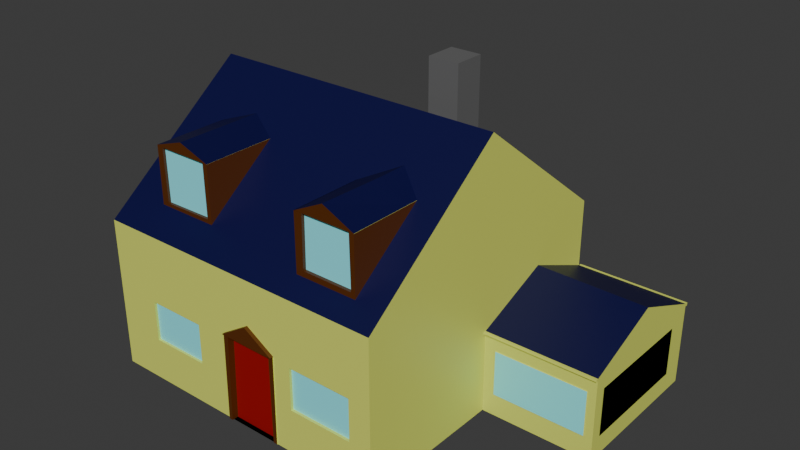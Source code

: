 # Source: FamHouse.blend  (saved by Blender 4.5.90; exported with 4.5.12 LTS)
import bpy
from mathutils import Matrix  # noqa: F401  (used for matrix-valued properties, if any)

bpy.ops.wm.read_factory_settings(use_empty=True)
scene = bpy.context.scene
scene.name = 'Scene'

# ---- collections
col_collection = bpy.data.collections.new('Collection'); scene.collection.children.link(col_collection)

# ---- materials (node trees are filled in below, after node groups)
mat_material = bpy.data.materials.new('Material')
mat_material.alpha_threshold = 0.0
mat_material.roughness = 0.5
mat_material.line_color = (0.0, 0.0, 0.0, 1.0)
mat_window = bpy.data.materials.new('Window')
mat_material_001 = bpy.data.materials.new('Material.001')
mat_stone = bpy.data.materials.new('Stone')
mat_material_002 = bpy.data.materials.new('Material.002')
mat_door = bpy.data.materials.new('Door')

# ---- material node trees
mat_material.use_nodes = True; mat_material.node_tree.nodes.clear()
_N = mat_material.node_tree.nodes; _L = mat_material.node_tree.links
n0 = _N.new('ShaderNodeOutputMaterial'); n0.name = 'Material Output'; n0.location = (200, 100)
n1 = _N.new('ShaderNodeBsdfPrincipled'); n1.name = 'Principled BSDF'; n1.location = (-200, 100)
n1.inputs[0].default_value = (0.7353, 0.8004, 0.1391, 1.0)
n1.inputs[3].default_value = 1.45
_L.new(n1.outputs[0], n0.inputs[0])
n0.is_active_output = True
mat_window.use_nodes = True; mat_window.node_tree.nodes.clear()
_N = mat_window.node_tree.nodes; _L = mat_window.node_tree.links
n0 = _N.new('ShaderNodeBsdfPrincipled'); n0.name = 'Principled BSDF'; n0.location = (-200, 100)
n0.inputs[0].default_value = (0.2541, 0.9216, 1.0, 1.0)
n1 = _N.new('ShaderNodeOutputMaterial'); n1.name = 'Material Output'; n1.location = (200, 100)
_L.new(n0.outputs[0], n1.inputs[0])
n1.is_active_output = True
mat_material_001.use_nodes = True; mat_material_001.node_tree.nodes.clear()
_N = mat_material_001.node_tree.nodes; _L = mat_material_001.node_tree.links
n0 = _N.new('ShaderNodeBsdfPrincipled'); n0.name = 'Principled BSDF'; n0.location = (-200, 100)
n0.inputs[0].default_value = (0.1022, 0.02519, 0.0, 1.0)
n1 = _N.new('ShaderNodeOutputMaterial'); n1.name = 'Material Output'; n1.location = (200, 100)
_L.new(n0.outputs[0], n1.inputs[0])
n1.is_active_output = True
mat_stone.use_nodes = True; mat_stone.node_tree.nodes.clear()
_N = mat_stone.node_tree.nodes; _L = mat_stone.node_tree.links
n0 = _N.new('ShaderNodeBsdfPrincipled'); n0.name = 'Principled BSDF'; n0.location = (-200, 100)
n0.inputs[0].default_value = (0.1356, 0.1356, 0.1356, 1.0)
n1 = _N.new('ShaderNodeOutputMaterial'); n1.name = 'Material Output'; n1.location = (200, 100)
_L.new(n0.outputs[0], n1.inputs[0])
n1.is_active_output = True
mat_material_002.use_nodes = True; mat_material_002.node_tree.nodes.clear()
_N = mat_material_002.node_tree.nodes; _L = mat_material_002.node_tree.links
n0 = _N.new('ShaderNodeBsdfPrincipled'); n0.name = 'Principled BSDF'; n0.location = (-200, 100)
n0.inputs[0].default_value = (0.0, 0.0, 0.05448, 1.0)
n1 = _N.new('ShaderNodeOutputMaterial'); n1.name = 'Material Output'; n1.location = (200, 100)
_L.new(n0.outputs[0], n1.inputs[0])
n1.is_active_output = True
mat_door.use_nodes = True; mat_door.node_tree.nodes.clear()
_N = mat_door.node_tree.nodes; _L = mat_door.node_tree.links
n0 = _N.new('ShaderNodeBsdfPrincipled'); n0.name = 'Principled BSDF'; n0.location = (-200, 100)
n0.inputs[0].default_value = (0.3505, 0.002256, 0.0, 1.0)
n1 = _N.new('ShaderNodeOutputMaterial'); n1.name = 'Material Output'; n1.location = (200, 100)
_L.new(n0.outputs[0], n1.inputs[0])
n1.is_active_output = True

# ---- world
world_world = bpy.data.worlds.new('World'); scene.world = world_world
world_world.use_nodes = True; world_world.node_tree.nodes.clear()
_N = world_world.node_tree.nodes; _L = world_world.node_tree.links
n0 = _N.new('ShaderNodeOutputWorld'); n0.name = 'World Output'; n0.location = (200, 100)
n1 = _N.new('ShaderNodeBackground'); n1.name = 'Background'; n1.location = (-200, 100)
n1.inputs[0].default_value = (0.05088, 0.05088, 0.05088, 1.0)
_L.new(n1.outputs[0], n0.inputs[0])
n0.is_active_output = True
world_world.color = (0.05088, 0.05088, 0.05088)
world_world.sun_shadow_jitter_overblur = 0.0

# ---- meshes
me_cube = bpy.data.meshes.new('Cube')
me_cube.from_pydata([(1.0, 1.0, 1.0), (1.0, 1.0, -1.0), (1.0, -1.0, 1.0), (1.0, -1.0, -1.0), (-1.0, 1.0, 1.0), (-1.0, 1.0, -1.0), (-1.0, -1.0, 1.0), (-1.0, -1.0, -1.0), (1.0, 0.001147, -1.0), (1.0, 1.0, 0.06462), (1.0, -0.0007902, 0.0711), (1.736, 1.0, 0.06462), (1.736, 1.0, -1.0), (1.736, 0.001147, -1.0), (1.736, -0.0007902, 0.0711), (1.736, 0.5006, 0.06785), (1.0, 0.5152, 0.06776), (1.0, 0.5159, 0.5157), (1.0, 1.001, 0.1), (1.736, 0.5013, 0.5158), (1.736, 1.001, 0.1), (1.736, -6.57e-05, 0.1), (1.0, -6.57e-05, 0.1), (1.736, -0.01675, 0.0727), (1.0, -0.01675, 0.0727), (1.736, -0.01602, 0.1016), (1.0, -0.01602, 0.1016), (1.736, 1.021, 0.06294), (1.0, 1.021, 0.06294), (1.736, 1.021, 0.09832), (1.0, 1.021, 0.09832), (-1.0, 0.0, -1.0), (1.0, 0.0, 1.0), (-1.0, 0.0, 1.0), (1.0, -1.0, 1.0), (-1.0, -1.0, 1.0), (1.0, 0.0, 2.536), (-1.0, 0.0, 2.536), (-1.0, 1.0, 1.0), (1.0, 1.0, 1.0), (0.3995, -0.884, 1.103), (0.3995, -0.884, 1.926), (0.3995, -0.4726, 1.103), (0.3995, -0.4726, 1.926), (0.8108, -0.884, 1.103), (0.8108, -0.884, 1.926), (0.8108, -0.4726, 1.103), (0.8108, -0.4726, 1.926), (0.6017, -0.884, 1.926), (0.3995, -0.884, 1.924), (0.3995, -0.4726, 1.924), (0.6182, -0.4726, 2.126), (0.8108, -0.4726, 1.929), (0.8108, -0.884, 1.929), (0.6017, -0.884, 2.126), (0.4549, -0.884, 1.926), (0.7769, -0.884, 1.926), (0.4504, -0.884, 1.253), (0.7835, -0.884, 1.248), (0.7769, -0.8631, 1.926), (0.6017, -0.8631, 1.926), (0.4549, -0.8631, 1.926), (0.4504, -0.8631, 1.253), (0.7835, -0.8631, 1.248), (0.3995, -0.2651, 1.926), (0.3995, -0.2651, 1.103), (0.8108, -0.2651, 1.103), (0.6182, -0.2651, 1.926), (0.8108, -0.2651, 1.926), (0.6182, -0.2651, 2.126), (0.8108, -0.2651, 1.929), (0.3995, -0.2651, 1.924), (-0.7245, -0.8367, 1.163), (-0.7245, -0.8367, 1.992), (-0.7245, -0.422, 1.163), (-0.7245, -0.422, 1.992), (-0.3098, -0.8367, 1.163), (-0.3098, -0.8367, 1.992), (-0.3098, -0.422, 1.163), (-0.3098, -0.422, 1.992), (-0.5203, -0.8367, 1.992), (0.4768, 0.1121, 2.039), (-0.7245, -0.8367, 2.006), (-0.7245, -0.422, 2.006), (-0.5182, -0.422, 2.141), (-0.3098, -0.422, 1.993), (-0.3098, -0.8367, 1.993), (-0.5203, -0.8367, 2.141), (-0.3437, -0.8367, 1.992), (-0.6809, -0.8367, 1.992), (-0.676, -0.8367, 1.296), (-0.3406, -0.8367, 1.305), (-0.3437, -0.8188, 1.992), (-0.5203, -0.8188, 1.992), (-0.6809, -0.8188, 1.992), (-0.676, -0.8188, 1.296), (-0.3406, -0.8188, 1.305), (-0.7245, -0.2388, 1.992), (-0.7245, -0.2388, 1.163), (-0.3098, -0.2388, 1.163), (-0.5182, -0.2388, 1.992), (-0.3098, -0.2388, 1.992), (-0.7245, -0.2388, 2.006), (-0.5182, -0.2388, 2.141), (-0.3098, -0.2388, 1.993), (0.4768, 0.1121, 2.439), (0.4768, 0.3121, 2.039), (0.4768, 0.3121, 2.439), (0.6768, 0.1121, 2.039), (0.6768, 0.1121, 2.439), (0.6768, 0.3121, 2.039), (0.6768, 0.3121, 2.439), (0.4768, 0.1121, 3.081), (0.4768, 0.3121, 3.081), (0.6768, 0.3121, 3.081), (0.6768, 0.1121, 3.081), (-0.06004, -1.0, -1.0), (0.2739, -1.0, -1.0), (-0.04217, -1.0, 0.1828), (0.2739, -1.0, 0.1782), (-0.07673, -1.0, 0.1839), (0.1132, -1.0, 0.4224), (0.3078, -1.0, 0.184), (-0.08567, -1.0, -1.0), (0.3013, -1.0, -1.0), (-0.06004, -0.9689, -1.0), (0.2739, -0.9689, -1.0), (-0.04217, -0.9689, 0.1828), (0.2739, -0.9689, 0.1782), (-0.08567, -1.011, -1.0), (-0.06004, -1.011, -1.0), (-0.04217, -1.011, 0.1828), (-0.07673, -1.011, 0.1839), (0.2739, -1.005, 0.1782), (0.2739, -1.005, -1.0), (0.3078, -1.005, 0.184), (0.3013, -1.005, -1.0), (-0.04217, -1.024, 0.1828), (0.2739, -1.024, 0.1782), (-0.07673, -1.024, 0.1839), (0.1132, -1.024, 0.4224), (0.3078, -1.024, 0.184), (-0.6985, -1.0, -0.4342), (-0.6985, -1.0, 0.09814), (-0.3037, -1.0, 0.09789), (-0.3039, -1.0, -0.4347), (-0.6985, -1.0, -0.4463), (-0.6985, -0.984, -0.4342), (-0.6985, -0.984, 0.09814), (-0.3037, -0.984, 0.09789), (-0.3039, -0.984, -0.4347), (0.4258, -1.0, 0.1418), (0.4258, -1.0, -0.4165), (0.8538, -1.0, -0.4171), (0.8538, -1.0, 0.1394), (0.4258, -0.9822, 0.1418), (0.4258, -0.9822, -0.4165), (0.8538, -0.9822, -0.4171), (0.8538, -0.9822, 0.1394), (1.68, -0.0001922, -0.7034), (1.68, -0.004144, -0.7034), (1.076, -0.0001922, -0.7034), (1.076, -0.004144, -0.7034), (1.68, -0.0004597, -0.1116), (1.68, -0.004412, -0.1116), (1.076, -0.0004597, -0.1116), (1.076, -0.004412, -0.1116), (1.736, 0.07707, -0.7471), (1.736, 0.07707, -0.7471), (1.736, 0.07707, -0.1035), (1.736, 0.07707, -0.1035), (1.736, 0.8547, -0.7471), (1.736, 0.8547, -0.7471), (1.736, 0.8547, -0.1035), (1.736, 0.8547, -0.1035)], [], [(0, 4, 38, 39), (3, 153, 152, 124), (31, 33, 4, 5), (5, 1, 8, 3, 124, 117, 116, 123, 7, 31), (8, 1, 12, 13), (5, 4, 0, 9, 1), (12, 11, 15, 14, 13), (8, 10, 16, 9, 0, 32, 2, 3), (10, 8, 13, 14), (16, 10, 22, 17), (1, 9, 11, 12), (18, 17, 19, 20), (14, 21, 25, 23), (19, 17, 22, 21), (18, 20, 29, 30), (15, 11, 20, 19), (9, 16, 17, 18), (14, 15, 19, 21), (24, 23, 25, 26), (10, 14, 23, 24), (21, 22, 26, 25), (22, 10, 24, 26), (27, 28, 30, 29), (20, 11, 27, 29), (9, 18, 30, 28), (11, 9, 28, 27), (7, 6, 33, 31), (32, 0, 39, 36), (36, 37, 35, 34), (39, 38, 37, 36), (6, 2, 34, 35), (33, 6, 35, 37), (4, 33, 37, 38), (2, 32, 36, 34), (40, 41, 43, 42), (47, 46, 66, 68), (46, 47, 45, 44), (44, 45, 56, 58, 57, 55, 41, 40), (42, 46, 44, 40), (48, 56, 45, 53, 54), (52, 51, 54, 53), (42, 43, 64, 65), (54, 51, 50, 49), (45, 47, 52, 53), (43, 50, 71, 64), (43, 41, 49, 50), (41, 55, 48, 54, 49), (61, 62, 63, 59, 60), (57, 58, 63, 62), (58, 56, 59, 63), (55, 57, 62, 61), (48, 55, 61, 60), (56, 48, 60, 59), (65, 64, 67, 68, 66), (68, 67, 69, 70), (67, 64, 71, 69), (46, 42, 65, 66), (52, 47, 68, 70), (50, 51, 69, 71), (51, 52, 70, 69), (72, 73, 75, 74), (84, 85, 104, 103), (78, 79, 77, 76), (76, 77, 88, 91, 90, 89, 73, 72), (74, 78, 76, 72), (75, 73, 82, 83), (85, 84, 87, 86), (83, 84, 103, 102), (87, 84, 83, 82), (73, 89, 80, 87, 82), (78, 74, 98, 99), (80, 88, 77, 86, 87), (77, 79, 85, 86), (94, 95, 96, 92, 93), (91, 88, 92, 96), (89, 90, 95, 94), (88, 80, 93, 92), (90, 91, 96, 95), (80, 89, 94, 93), (98, 97, 100, 101, 99), (100, 97, 102, 103), (101, 100, 103, 104), (85, 79, 101, 104), (74, 75, 97, 98), (75, 83, 102, 97), (79, 78, 99, 101), (81, 105, 107, 106), (106, 107, 111, 110), (110, 111, 109, 108), (108, 109, 105, 81), (106, 110, 108, 81), (109, 111, 114, 115), (114, 113, 112, 115), (107, 105, 112, 113), (105, 109, 115, 112), (111, 107, 113, 114), (119, 118, 127, 128), (126, 128, 127, 125), (122, 121, 140, 141), (116, 118, 131, 130), (119, 117, 134, 133), (116, 117, 126, 125), (117, 119, 128, 126), (118, 116, 125, 127), (132, 129, 130, 131), (123, 116, 130, 129), (118, 120, 132, 131), (120, 123, 129, 132), (136, 135, 133, 134), (117, 124, 136, 134), (124, 122, 135, 136), (122, 119, 133, 135), (138, 141, 140, 139, 137), (120, 118, 137, 139), (118, 119, 138, 137), (119, 122, 141, 138), (121, 120, 139, 140), (120, 144, 145, 142, 146, 7, 123), (146, 142, 7), (142, 145, 150, 147), (150, 149, 148, 147), (144, 143, 148, 149), (145, 144, 149, 150), (143, 142, 147, 148), (158, 155, 156, 157), (124, 152, 151, 154, 153, 3, 2, 6, 7, 142, 143, 144, 120, 121, 122), (154, 151, 155, 158), (152, 153, 157, 156), (153, 154, 158, 157), (151, 152, 156, 155), (159, 160, 162, 161), (161, 162, 166, 165), (165, 166, 164, 163), (163, 164, 160, 159), (161, 165, 163, 159), (166, 162, 160, 164), (167, 168, 170, 169), (169, 170, 174, 173), (173, 174, 172, 171), (171, 172, 168, 167), (169, 173, 171, 167), (174, 170, 168, 172)])
me_cube.polygons.foreach_set('material_index', [0, 0, 0, 0, 0, 0, 0, 0, 0, 0, 0, 4, 0, 4, 0, 0, 0, 0, 0, 0, 0, 0, 0, 0, 0, 0, 0, 0, 4, 4, 0, 0, 0, 0, 2, 2, 2, 2, 0, 2, 4, 2, 4, 0, 0, 0, 2, 1, 2, 2, 2, 0, 0, 0, 0, 0, 0, 0, 4, 4, 2, 4, 2, 2, 0, 0, 4, 4, 4, 2, 0, 2, 0, 1, 2, 2, 0, 2, 0, 0, 0, 0, 0, 2, 2, 2, 3, 3, 3, 3, 0, 3, 3, 3, 3, 3, 0, 5, 2, 2, 2, 2, 2, 2, 2, 0, 0, 2, 2, 0, 0, 0, 2, 0, 0, 0, 2, 0, 0, 0, 1, 0, 0, 0, 1, 0, 0, 0, 0, 0, 0, 0, 0, 0, 0, 1, 0, 0, 0, 0, 0, 1])
_uv = me_cube.uv_layers.new(name='UVMap')
_uv.uv.foreach_set('vector', [0.625, 0.5, 0.625, 0.25, 0.625, 0.25, 0.625, 0.5, 0.375, 0.75, 0.4479, 0.7683, 0.4479, 0.8218, 0.375, 0.8373, 0.375, 0.125, 0.625, 0.125, 0.625, 0.25, 0.375, 0.25, 0.125, 0.5, 0.375, 0.5, 0.375, 0.6249, 0.375, 0.75, 0.2877, 0.75, 0.2842, 0.75, 0.2425, 0.75, 0.2393, 0.75, 0.125, 0.75, 0.125, 0.625, 0.375, 0.6249, 0.375, 0.5, 0.375, 0.5, 0.375, 0.6249, 0.375, 0.25, 0.625, 0.25, 0.625, 0.5, 0.5081, 0.5, 0.375, 0.5, 0.375, 0.5, 0.5081, 0.5, 0.5085, 0.5624, 0.5089, 0.6251, 0.375, 0.6249, 0.375, 0.6249, 0.5089, 0.6251, 0.5085, 0.5606, 0.5081, 0.5, 0.625, 0.5, 0.625, 0.625, 0.625, 0.75, 0.375, 0.75, 0.5089, 0.6251, 0.375, 0.6249, 0.375, 0.6249, 0.5089, 0.6251, 0.5085, 0.5606, 0.5089, 0.6251, 0.5089, 0.6251, 0.5085, 0.5606, 0.375, 0.5, 0.5081, 0.5, 0.5081, 0.5, 0.375, 0.5, 0.5081, 0.5, 0.5085, 0.5606, 0.5085, 0.5624, 0.5081, 0.5, 0.5089, 0.6251, 0.5089, 0.6251, 0.5089, 0.6251, 0.5089, 0.6251, 0.5085, 0.5624, 0.5085, 0.5606, 0.5089, 0.6251, 0.5089, 0.6251, 0.5081, 0.5, 0.5081, 0.5, 0.5081, 0.5, 0.5081, 0.5, 0.5085, 0.5624, 0.5081, 0.5, 0.5081, 0.5, 0.5085, 0.5624, 0.5081, 0.5, 0.5085, 0.5606, 0.5085, 0.5606, 0.5081, 0.5, 0.5089, 0.6251, 0.5085, 0.5624, 0.5085, 0.5624, 0.5089, 0.6251, 0.5089, 0.6251, 0.5089, 0.6251, 0.5089, 0.6251, 0.5089, 0.6251, 0.5089, 0.6251, 0.5089, 0.6251, 0.5089, 0.6251, 0.5089, 0.6251, 0.5089, 0.6251, 0.5089, 0.6251, 0.5089, 0.6251, 0.5089, 0.6251, 0.5089, 0.6251, 0.5089, 0.6251, 0.5089, 0.6251, 0.5089, 0.6251, 0.5081, 0.5, 0.5081, 0.5, 0.5081, 0.5, 0.5081, 0.5, 0.5081, 0.5, 0.5081, 0.5, 0.5081, 0.5, 0.5081, 0.5, 0.5081, 0.5, 0.5081, 0.5, 0.5081, 0.5, 0.5081, 0.5, 0.5081, 0.5, 0.5081, 0.5, 0.5081, 0.5, 0.5081, 0.5, 0.375, 0.0, 0.625, 0.0, 0.625, 0.125, 0.375, 0.125, 0.625, 0.625, 0.625, 0.5, 0.625, 0.5, 0.625, 0.625, 0.625, 0.625, 0.875, 0.625, 0.875, 0.75, 0.625, 0.75, 0.625, 0.5, 0.875, 0.5, 0.875, 0.625, 0.625, 0.625, 0.625, 1.0, 0.625, 0.75, 0.625, 0.75, 0.625, 1.0, 0.625, 0.125, 0.625, 0.0, 0.625, 0.0, 0.625, 0.125, 0.625, 0.25, 0.625, 0.125, 0.625, 0.125, 0.625, 0.25, 0.625, 0.75, 0.625, 0.625, 0.625, 0.625, 0.625, 0.75, 0.375, 0.0, 0.625, 0.0, 0.625, 0.25, 0.375, 0.25, 0.625, 0.5, 0.375, 0.5, 0.375, 0.5, 0.625, 0.5, 0.375, 0.5, 0.625, 0.5, 0.625, 0.75, 0.375, 0.75, 0.375, 0.75, 0.625, 0.75, 0.625, 0.7706, 0.4191, 0.7666, 0.4207, 0.9691, 0.625, 0.9663, 0.625, 1.0, 0.375, 1.0, 0.125, 0.5, 0.375, 0.5, 0.375, 0.75, 0.125, 0.75, 0.625, 0.8771, 0.625, 0.7706, 0.625, 0.75, 0.625, 0.75, 0.625, 0.8771, 0.625, 0.5, 0.7421, 0.5, 0.7521, 0.75, 0.625, 0.75, 0.375, 0.25, 0.625, 0.25, 0.625, 0.25, 0.375, 0.25, 0.7521, 0.75, 0.7421, 0.5, 0.875, 0.5, 0.875, 0.75, 0.625, 0.75, 0.625, 0.5, 0.625, 0.5, 0.625, 0.75, 0.625, 0.25, 0.625, 0.25, 0.625, 0.25, 0.625, 0.25, 0.625, 0.25, 0.625, 0.0, 0.625, 0.0, 0.625, 0.25, 0.625, 1.0, 0.625, 0.9663, 0.625, 0.8771, 0.625, 0.8771, 0.625, 1.0, 0.625, 0.9663, 0.4207, 0.9691, 0.4191, 0.7666, 0.625, 0.7706, 0.625, 0.8771, 0.4207, 0.9691, 0.4191, 0.7666, 0.4191, 0.7666, 0.4207, 0.9691, 0.4191, 0.7666, 0.625, 0.7706, 0.625, 0.7706, 0.4191, 0.7666, 0.625, 0.9663, 0.4207, 0.9691, 0.4207, 0.9691, 0.625, 0.9663, 0.625, 0.8771, 0.625, 0.9663, 0.625, 0.9663, 0.625, 0.8771, 0.625, 0.7706, 0.625, 0.8771, 0.625, 0.8771, 0.625, 0.7706, 0.375, 0.25, 0.625, 0.25, 0.625, 0.3829, 0.625, 0.5, 0.375, 0.5, 0.625, 0.5, 0.625, 0.3829, 0.625, 0.3829, 0.625, 0.5, 0.625, 0.3829, 0.625, 0.25, 0.625, 0.25, 0.625, 0.3829, 0.375, 0.5, 0.125, 0.5, 0.125, 0.5, 0.375, 0.5, 0.625, 0.5, 0.625, 0.5, 0.625, 0.5, 0.625, 0.5, 0.875, 0.5, 0.7421, 0.5, 0.7421, 0.5, 0.875, 0.5, 0.7421, 0.5, 0.625, 0.5, 0.625, 0.5, 0.7421, 0.5, 0.375, 0.0, 0.625, 0.0, 0.625, 0.25, 0.375, 0.25, 0.7507, 0.5, 0.625, 0.5, 0.625, 0.5, 0.7507, 0.5, 0.375, 0.5, 0.625, 0.5, 0.625, 0.75, 0.375, 0.75, 0.375, 0.75, 0.625, 0.75, 0.625, 0.7705, 0.4178, 0.7686, 0.4152, 0.9708, 0.625, 0.9737, 0.625, 1.0, 0.375, 1.0, 0.125, 0.5, 0.375, 0.5, 0.375, 0.75, 0.125, 0.75, 0.625, 0.25, 0.625, 0.0, 0.625, 0.0, 0.625, 0.25, 0.625, 0.5, 0.7507, 0.5, 0.7519, 0.75, 0.625, 0.75, 0.875, 0.5, 0.7507, 0.5, 0.7507, 0.5, 0.875, 0.5, 0.7519, 0.75, 0.7507, 0.5, 0.875, 0.5, 0.875, 0.75, 0.625, 1.0, 0.625, 0.9737, 0.625, 0.8769, 0.625, 0.8769, 0.625, 1.0, 0.375, 0.5, 0.125, 0.5, 0.125, 0.5, 0.375, 0.5, 0.625, 0.8769, 0.625, 0.7705, 0.625, 0.75, 0.625, 0.75, 0.625, 0.8769, 0.625, 0.75, 0.625, 0.5, 0.625, 0.5, 0.625, 0.75, 0.625, 0.9737, 0.4152, 0.9708, 0.4178, 0.7686, 0.625, 0.7705, 0.625, 0.8769, 0.4178, 0.7686, 0.625, 0.7705, 0.625, 0.7705, 0.4178, 0.7686, 0.625, 0.9737, 0.4152, 0.9708, 0.4152, 0.9708, 0.625, 0.9737, 0.625, 0.7705, 0.625, 0.8769, 0.625, 0.8769, 0.625, 0.7705, 0.4152, 0.9708, 0.4178, 0.7686, 0.4178, 0.7686, 0.4152, 0.9708, 0.625, 0.8769, 0.625, 0.9737, 0.625, 0.9737, 0.625, 0.8769, 0.375, 0.25, 0.625, 0.25, 0.625, 0.3743, 0.625, 0.5, 0.375, 0.5, 0.625, 0.3743, 0.625, 0.25, 0.625, 0.25, 0.625, 0.3743, 0.625, 0.5, 0.625, 0.3743, 0.625, 0.3743, 0.625, 0.5, 0.625, 0.5, 0.625, 0.5, 0.625, 0.5, 0.625, 0.5, 0.375, 0.25, 0.625, 0.25, 0.625, 0.25, 0.375, 0.25, 0.625, 0.25, 0.625, 0.25, 0.625, 0.25, 0.625, 0.25, 0.625, 0.5, 0.375, 0.5, 0.375, 0.5, 0.625, 0.5, 0.375, 0.0, 0.625, 0.0, 0.625, 0.25, 0.375, 0.25, 0.375, 0.25, 0.625, 0.25, 0.625, 0.5, 0.375, 0.5, 0.375, 0.5, 0.625, 0.5, 0.625, 0.75, 0.375, 0.75, 0.375, 0.75, 0.625, 0.75, 0.625, 1.0, 0.375, 1.0, 0.125, 0.5, 0.375, 0.5, 0.375, 0.75, 0.125, 0.75, 0.625, 0.75, 0.625, 0.5, 0.625, 0.5, 0.625, 0.75, 0.625, 0.5, 0.875, 0.5, 0.875, 0.75, 0.625, 0.75, 0.625, 0.25, 0.625, 0.0, 0.625, 0.0, 0.625, 0.25, 0.625, 1.0, 0.625, 0.75, 0.625, 0.75, 0.625, 1.0, 0.625, 0.5, 0.625, 0.25, 0.625, 0.25, 0.625, 0.5, 0.5223, 0.8408, 0.5228, 0.8803, 0.5228, 0.8803, 0.5223, 0.8408, 0.375, 0.8408, 0.5223, 0.8408, 0.5228, 0.8803, 0.375, 0.8825, 0.523, 0.8365, 0.5528, 0.8609, 0.5528, 0.8609, 0.523, 0.8365, 0.375, 0.8825, 0.5228, 0.8803, 0.5228, 0.8803, 0.375, 0.8825, 0.5223, 0.8408, 0.375, 0.8408, 0.375, 0.8408, 0.5223, 0.8408, 0.2425, 0.75, 0.2842, 0.75, 0.2842, 0.75, 0.2425, 0.75, 0.375, 0.8408, 0.5223, 0.8408, 0.5223, 0.8408, 0.375, 0.8408, 0.5228, 0.8803, 0.375, 0.8825, 0.375, 0.8825, 0.5228, 0.8803, 0.523, 0.8846, 0.375, 0.8857, 0.375, 0.8825, 0.5228, 0.8803, 0.2393, 0.75, 0.2425, 0.75, 0.2425, 0.75, 0.2393, 0.75, 0.5228, 0.8803, 0.523, 0.8846, 0.523, 0.8846, 0.5228, 0.8803, 0.523, 0.8846, 0.375, 0.8857, 0.375, 0.8857, 0.523, 0.8846, 0.375, 0.8373, 0.523, 0.8365, 0.5223, 0.8408, 0.375, 0.8408, 0.2842, 0.75, 0.2877, 0.75, 0.2877, 0.75, 0.2842, 0.75, 0.375, 0.8373, 0.523, 0.8365, 0.523, 0.8365, 0.375, 0.8373, 0.523, 0.8365, 0.5223, 0.8408, 0.5223, 0.8408, 0.523, 0.8365, 0.5223, 0.8408, 0.523, 0.8365, 0.5528, 0.8609, 0.523, 0.8846, 0.5228, 0.8803, 0.523, 0.8846, 0.5228, 0.8803, 0.5228, 0.8803, 0.523, 0.8846, 0.5228, 0.8803, 0.5223, 0.8408, 0.5223, 0.8408, 0.5228, 0.8803, 0.5223, 0.8408, 0.523, 0.8365, 0.523, 0.8365, 0.5223, 0.8408, 0.5528, 0.8609, 0.523, 0.8846, 0.523, 0.8846, 0.5528, 0.8609, 0.523, 0.8846, 0.5122, 0.913, 0.4457, 0.913, 0.4457, 0.9623, 0.4442, 0.9623, 0.375, 1.0, 0.375, 0.8857, 0.4442, 0.9623, 0.4457, 0.9623, 0.375, 1.0, 0.4457, 0.9623, 0.4457, 0.913, 0.4457, 0.913, 0.4457, 0.9623, 0.4457, 0.913, 0.5122, 0.913, 0.5123, 0.9623, 0.4457, 0.9623, 0.5122, 0.913, 0.5123, 0.9623, 0.5123, 0.9623, 0.5122, 0.913, 0.4457, 0.913, 0.5122, 0.913, 0.5122, 0.913, 0.4457, 0.913, 0.5123, 0.9623, 0.4457, 0.9623, 0.4457, 0.9623, 0.5123, 0.9623, 0.5174, 0.7683, 0.5177, 0.8218, 0.4479, 0.8218, 0.4479, 0.7683, 0.375, 0.8373, 0.4479, 0.8218, 0.5177, 0.8218, 0.5174, 0.7683, 0.4479, 0.7683, 0.375, 0.75, 0.625, 0.75, 0.625, 1.0, 0.375, 1.0, 0.4457, 0.9623, 0.5123, 0.9623, 0.5122, 0.913, 0.523, 0.8846, 0.5528, 0.8609, 0.523, 0.8365, 0.5174, 0.7683, 0.5177, 0.8218, 0.5177, 0.8218, 0.5174, 0.7683, 0.4479, 0.8218, 0.4479, 0.7683, 0.4479, 0.7683, 0.4479, 0.8218, 0.4479, 0.7683, 0.5174, 0.7683, 0.5174, 0.7683, 0.4479, 0.7683, 0.5177, 0.8218, 0.4479, 0.8218, 0.4479, 0.8218, 0.5177, 0.8218, 0.375, 0.0, 0.625, 0.0, 0.625, 0.25, 0.375, 0.25, 0.375, 0.25, 0.625, 0.25, 0.625, 0.5, 0.375, 0.5, 0.375, 0.5, 0.625, 0.5, 0.625, 0.75, 0.375, 0.75, 0.375, 0.75, 0.625, 0.75, 0.625, 1.0, 0.375, 1.0, 0.125, 0.5, 0.375, 0.5, 0.375, 0.75, 0.125, 0.75, 0.625, 0.5, 0.875, 0.5, 0.875, 0.75, 0.625, 0.75, 0.375, 0.0, 0.625, 0.0, 0.625, 0.25, 0.375, 0.25, 0.375, 0.25, 0.625, 0.25, 0.625, 0.5, 0.375, 0.5, 0.375, 0.5, 0.625, 0.5, 0.625, 0.75, 0.375, 0.75, 0.375, 0.75, 0.625, 0.75, 0.625, 1.0, 0.375, 1.0, 0.125, 0.5, 0.375, 0.5, 0.375, 0.75, 0.125, 0.75, 0.625, 0.5, 0.875, 0.5, 0.875, 0.75, 0.625, 0.75])
me_cube.materials.append(mat_material)
me_cube.materials.append(mat_window)
me_cube.materials.append(mat_material_001)
me_cube.materials.append(mat_stone)
me_cube.materials.append(mat_material_002)
me_cube.materials.append(mat_door)
me_cube.use_mirror_vertex_groups = False
me_cube.update()

# ---- objects
ob_cube = bpy.data.objects.new('Cube', me_cube)

# ---- transforms, parenting, visibility, modifiers, constraints
ob_cube.location = (0.0, 0.0, 5.0)
ob_cube.scale = (10.0, 10.0, 5.0)
ob_cube.lock_rotations_4d = False
ob_cube.empty_display_type = 'ARROWS'
ob_cube.lineart.crease_threshold = 0.0

# ---- collection membership
col_collection.objects.link(ob_cube)

# ---- scene / render settings (as saved in the file)
scene.frame_start = 1; scene.frame_end = 250; scene.frame_set(1)
scene.render.engine = 'BLENDER_EEVEE_NEXT'
bpy.context.view_layer.update()

# ---- added for rendering (the .blend has no active camera and no usable light): camera, sun
cam_auto = bpy.data.cameras.new('AutoCamera')
cam_auto.lens = 50.0
cam_auto.sensor_width = 36.0
cam_auto.clip_end = 1000.0
ob_auto_camera = bpy.data.objects.new('AutoCamera', cam_auto)
scene.collection.objects.link(ob_auto_camera)
ob_auto_camera.location = (40.4889, -44.1878, 39.6509)
ob_auto_camera.rotation_euler = (1.09748, -7.21219e-08, 0.694738)
scene.camera = ob_auto_camera
light_auto_sun = bpy.data.lights.new('AutoSun', 'SUN')
light_auto_sun.energy = 3.0
light_auto_sun.angle = 0.0523599
ob_auto_sun = bpy.data.objects.new('AutoSun', light_auto_sun)
scene.collection.objects.link(ob_auto_sun)
ob_auto_sun.rotation_euler = (0.872665, 0.174533, 0.523599)
bpy.context.view_layer.update()
